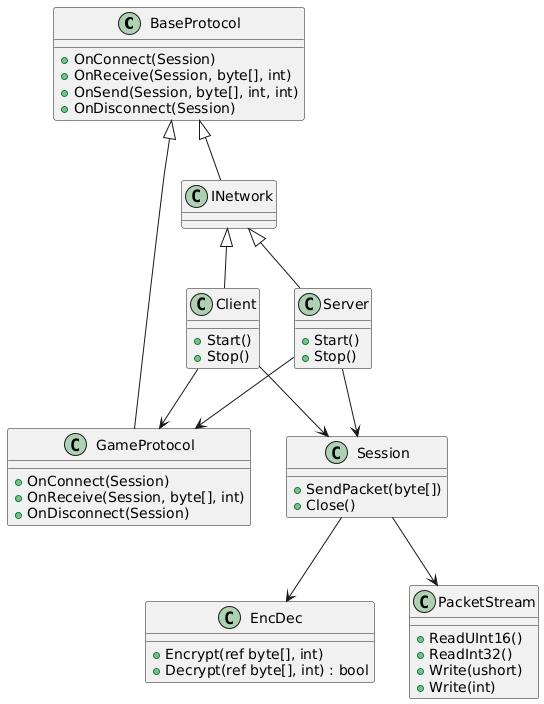

The diagram above was rendered by PlantUML. Its source (embedded in the PNG):
@startuml
' Definição das classes principais
class BaseProtocol {
    +OnConnect(Session)
    +OnReceive(Session, byte[], int)
    +OnSend(Session, byte[], int, int)
    +OnDisconnect(Session)
}

class GameProtocol {
    +OnConnect(Session)
    +OnReceive(Session, byte[], int)
    +OnDisconnect(Session)
}

class Client {
    +Start()
    +Stop()
}

class Server {
    +Start()
    +Stop()
}

class Session {
    +SendPacket(byte[])
    +Close()
}

class EncDec {
    +Encrypt(ref byte[], int)
    +Decrypt(ref byte[], int) : bool
}

class PacketStream {
    +ReadUInt16()
    +ReadInt32()
    +Write(ushort)
    +Write(int)
}

' Relações entre as classes
BaseProtocol <|-- GameProtocol
BaseProtocol <|-- INetwork
INetwork <|-- Client
INetwork <|-- Server
Client --> GameProtocol
Server --> GameProtocol
Client --> Session
Server --> Session
Session --> PacketStream
Session --> EncDec
@enduml